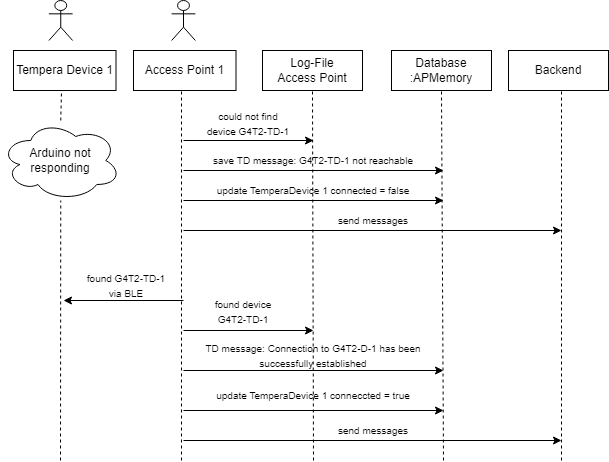

The diagram above was exported from draw.io. Its source (the exported page's mxGraphModel, read from the mxfile embedded in the PNG):
<mxGraphModel dx="1050" dy="618" grid="1" gridSize="10" guides="1" tooltips="1" connect="1" arrows="1" fold="1" page="1" pageScale="1" pageWidth="827" pageHeight="1169" math="0" shadow="0">
  <root>
    <mxCell id="0" />
    <mxCell id="1" parent="0" />
    <mxCell id="uTd5J6zyq3ZcSXsF7Gak-3" value="Log-File&lt;div&gt;Access Point&lt;/div&gt;" style="rounded=0;whiteSpace=wrap;html=1;" parent="1" vertex="1">
      <mxGeometry x="309" y="110" width="100" height="40" as="geometry" />
    </mxCell>
    <mxCell id="uTd5J6zyq3ZcSXsF7Gak-4" value="Backe&lt;span style=&quot;background-color: initial;&quot;&gt;nd&lt;/span&gt;" style="rounded=0;whiteSpace=wrap;html=1;" parent="1" vertex="1">
      <mxGeometry x="555" y="110" width="100" height="40" as="geometry" />
    </mxCell>
    <mxCell id="uTd5J6zyq3ZcSXsF7Gak-5" value="" style="shape=umlActor;verticalLabelPosition=bottom;verticalAlign=top;html=1;outlineConnect=0;" parent="1" vertex="1">
      <mxGeometry x="218.13" y="60" width="23.75" height="40" as="geometry" />
    </mxCell>
    <mxCell id="uTd5J6zyq3ZcSXsF7Gak-6" value="" style="shape=umlActor;verticalLabelPosition=bottom;verticalAlign=top;html=1;outlineConnect=0;" parent="1" vertex="1">
      <mxGeometry x="95.38" y="60" width="23.75" height="40" as="geometry" />
    </mxCell>
    <mxCell id="uTd5J6zyq3ZcSXsF7Gak-7" value="Tempera Device 1" style="rounded=0;whiteSpace=wrap;html=1;" parent="1" vertex="1">
      <mxGeometry x="60" y="110" width="102.5" height="40" as="geometry" />
    </mxCell>
    <mxCell id="uTd5J6zyq3ZcSXsF7Gak-8" value="Access Point 1" style="rounded=0;whiteSpace=wrap;html=1;" parent="1" vertex="1">
      <mxGeometry x="180" y="110" width="102.5" height="40" as="geometry" />
    </mxCell>
    <mxCell id="uTd5J6zyq3ZcSXsF7Gak-19" value="" style="endArrow=none;dashed=1;html=1;rounded=0;entryX=0.5;entryY=1;entryDx=0;entryDy=0;" parent="1" target="uTd5J6zyq3ZcSXsF7Gak-3" edge="1">
      <mxGeometry width="50" height="50" relative="1" as="geometry">
        <mxPoint x="360" y="520" as="sourcePoint" />
        <mxPoint x="440" y="260" as="targetPoint" />
      </mxGeometry>
    </mxCell>
    <mxCell id="uTd5J6zyq3ZcSXsF7Gak-20" value="" style="endArrow=none;dashed=1;html=1;rounded=0;entryX=0.5;entryY=1;entryDx=0;entryDy=0;" parent="1" edge="1">
      <mxGeometry width="50" height="50" relative="1" as="geometry">
        <mxPoint x="228" y="520" as="sourcePoint" />
        <mxPoint x="228" y="149" as="targetPoint" />
      </mxGeometry>
    </mxCell>
    <mxCell id="uTd5J6zyq3ZcSXsF7Gak-21" value="" style="endArrow=none;dashed=1;html=1;rounded=0;entryX=0.5;entryY=1;entryDx=0;entryDy=0;" parent="1" source="uTd5J6zyq3ZcSXsF7Gak-51" edge="1">
      <mxGeometry width="50" height="50" relative="1" as="geometry">
        <mxPoint x="108" y="1123" as="sourcePoint" />
        <mxPoint x="108" y="150" as="targetPoint" />
      </mxGeometry>
    </mxCell>
    <mxCell id="uTd5J6zyq3ZcSXsF7Gak-22" value="" style="endArrow=none;dashed=1;html=1;rounded=0;entryX=0.5;entryY=1;entryDx=0;entryDy=0;" parent="1" edge="1">
      <mxGeometry width="50" height="50" relative="1" as="geometry">
        <mxPoint x="608" y="520" as="sourcePoint" />
        <mxPoint x="608" y="150" as="targetPoint" />
      </mxGeometry>
    </mxCell>
    <mxCell id="uTd5J6zyq3ZcSXsF7Gak-29" value="" style="endArrow=classic;html=1;rounded=0;" parent="1" edge="1">
      <mxGeometry width="50" height="50" relative="1" as="geometry">
        <mxPoint x="230" y="200" as="sourcePoint" />
        <mxPoint x="360" y="200" as="targetPoint" />
      </mxGeometry>
    </mxCell>
    <mxCell id="uTd5J6zyq3ZcSXsF7Gak-30" value="&lt;font style=&quot;font-size: 10px;&quot;&gt;could not find device G4T2-TD-1&lt;/font&gt;" style="text;html=1;align=center;verticalAlign=middle;whiteSpace=wrap;rounded=0;" parent="1" vertex="1">
      <mxGeometry x="250" y="168" width="90" height="30" as="geometry" />
    </mxCell>
    <mxCell id="uTd5J6zyq3ZcSXsF7Gak-45" value="" style="endArrow=classic;html=1;rounded=0;" parent="1" edge="1">
      <mxGeometry width="50" height="50" relative="1" as="geometry">
        <mxPoint x="230" y="230" as="sourcePoint" />
        <mxPoint x="490" y="230" as="targetPoint" />
      </mxGeometry>
    </mxCell>
    <mxCell id="uTd5J6zyq3ZcSXsF7Gak-46" value="&lt;font style=&quot;font-size: 10px;&quot;&gt;save TD message: G4T2-TD-1 not reachable&lt;/font&gt;" style="text;html=1;align=center;verticalAlign=middle;whiteSpace=wrap;rounded=0;" parent="1" vertex="1">
      <mxGeometry x="240" y="205" width="240" height="30" as="geometry" />
    </mxCell>
    <mxCell id="uTd5J6zyq3ZcSXsF7Gak-52" value="" style="endArrow=none;dashed=1;html=1;rounded=0;entryX=0.5;entryY=1;entryDx=0;entryDy=0;" parent="1" target="uTd5J6zyq3ZcSXsF7Gak-51" edge="1">
      <mxGeometry width="50" height="50" relative="1" as="geometry">
        <mxPoint x="107" y="520" as="sourcePoint" />
        <mxPoint x="108" y="150" as="targetPoint" />
      </mxGeometry>
    </mxCell>
    <mxCell id="uTd5J6zyq3ZcSXsF7Gak-51" value="Arduino not responding" style="ellipse;shape=cloud;whiteSpace=wrap;html=1;" parent="1" vertex="1">
      <mxGeometry x="47.25999999999999" y="180" width="120" height="80" as="geometry" />
    </mxCell>
    <mxCell id="uTd5J6zyq3ZcSXsF7Gak-53" value="" style="endArrow=none;html=1;rounded=0;startArrow=classic;startFill=1;endFill=0;" parent="1" edge="1">
      <mxGeometry width="50" height="50" relative="1" as="geometry">
        <mxPoint x="110" y="360" as="sourcePoint" />
        <mxPoint x="230" y="360" as="targetPoint" />
      </mxGeometry>
    </mxCell>
    <mxCell id="uTd5J6zyq3ZcSXsF7Gak-54" value="&lt;font style=&quot;font-size: 10px;&quot;&gt;found G4T2-TD-1 via BLE&lt;/font&gt;" style="text;html=1;align=center;verticalAlign=middle;whiteSpace=wrap;rounded=0;" parent="1" vertex="1">
      <mxGeometry x="128" y="330" width="90" height="30" as="geometry" />
    </mxCell>
    <mxCell id="uTd5J6zyq3ZcSXsF7Gak-55" value="" style="endArrow=classic;html=1;rounded=0;" parent="1" edge="1">
      <mxGeometry width="50" height="50" relative="1" as="geometry">
        <mxPoint x="230" y="390" as="sourcePoint" />
        <mxPoint x="360" y="390" as="targetPoint" />
      </mxGeometry>
    </mxCell>
    <mxCell id="uTd5J6zyq3ZcSXsF7Gak-56" value="&lt;span style=&quot;font-size: 10px;&quot;&gt;found device G4T2-TD-1&lt;/span&gt;" style="text;html=1;align=center;verticalAlign=middle;whiteSpace=wrap;rounded=0;" parent="1" vertex="1">
      <mxGeometry x="250" y="356" width="80" height="30" as="geometry" />
    </mxCell>
    <mxCell id="VEn_0LSIzw8BOIoSeAxx-13" value="" style="endArrow=classic;html=1;rounded=0;" parent="1" edge="1">
      <mxGeometry width="50" height="50" relative="1" as="geometry">
        <mxPoint x="230" y="430" as="sourcePoint" />
        <mxPoint x="490" y="430" as="targetPoint" />
      </mxGeometry>
    </mxCell>
    <mxCell id="VEn_0LSIzw8BOIoSeAxx-17" value="&lt;font style=&quot;font-size: 10px;&quot;&gt;TD message: Connection to G4T2-D-1 has been successfully established&lt;/font&gt;" style="text;html=1;align=center;verticalAlign=middle;whiteSpace=wrap;rounded=0;" parent="1" vertex="1">
      <mxGeometry x="240" y="400" width="240" height="30" as="geometry" />
    </mxCell>
    <mxCell id="cu5-rUwbifltkqgkuWlV-1" value="&lt;div&gt;Database&lt;/div&gt;&lt;div&gt;:APMemory&lt;/div&gt;" style="rounded=0;whiteSpace=wrap;html=1;" parent="1" vertex="1">
      <mxGeometry x="438" y="110" width="100" height="40" as="geometry" />
    </mxCell>
    <mxCell id="cu5-rUwbifltkqgkuWlV-2" value="" style="endArrow=none;dashed=1;html=1;rounded=0;entryX=0.5;entryY=1;entryDx=0;entryDy=0;" parent="1" target="cu5-rUwbifltkqgkuWlV-1" edge="1">
      <mxGeometry width="50" height="50" relative="1" as="geometry">
        <mxPoint x="490" y="520" as="sourcePoint" />
        <mxPoint x="490" y="219" as="targetPoint" />
      </mxGeometry>
    </mxCell>
    <mxCell id="JhUFhqsynTFOum3jLZm7-1" value="" style="endArrow=classic;html=1;rounded=0;" parent="1" edge="1">
      <mxGeometry width="50" height="50" relative="1" as="geometry">
        <mxPoint x="230" y="290" as="sourcePoint" />
        <mxPoint x="608" y="290" as="targetPoint" />
      </mxGeometry>
    </mxCell>
    <mxCell id="JhUFhqsynTFOum3jLZm7-2" value="&lt;font style=&quot;font-size: 10px;&quot;&gt;send messages&lt;/font&gt;" style="text;html=1;align=center;verticalAlign=middle;whiteSpace=wrap;rounded=0;" parent="1" vertex="1">
      <mxGeometry x="300" y="265" width="240" height="30" as="geometry" />
    </mxCell>
    <mxCell id="JhUFhqsynTFOum3jLZm7-3" value="" style="endArrow=classic;html=1;rounded=0;" parent="1" edge="1">
      <mxGeometry width="50" height="50" relative="1" as="geometry">
        <mxPoint x="230" y="500" as="sourcePoint" />
        <mxPoint x="608" y="500" as="targetPoint" />
      </mxGeometry>
    </mxCell>
    <mxCell id="JhUFhqsynTFOum3jLZm7-4" value="&lt;font style=&quot;font-size: 10px;&quot;&gt;send messages&lt;/font&gt;" style="text;html=1;align=center;verticalAlign=middle;whiteSpace=wrap;rounded=0;" parent="1" vertex="1">
      <mxGeometry x="300" y="475" width="240" height="30" as="geometry" />
    </mxCell>
    <mxCell id="26mT-lbfGM7DKpWt4UOC-1" value="" style="endArrow=classic;html=1;rounded=0;" parent="1" edge="1">
      <mxGeometry width="50" height="50" relative="1" as="geometry">
        <mxPoint x="230" y="260" as="sourcePoint" />
        <mxPoint x="490" y="260" as="targetPoint" />
      </mxGeometry>
    </mxCell>
    <mxCell id="26mT-lbfGM7DKpWt4UOC-2" value="&lt;font style=&quot;font-size: 10px;&quot;&gt;update TemperaDevice 1 connected = false&lt;/font&gt;" style="text;html=1;align=center;verticalAlign=middle;whiteSpace=wrap;rounded=0;" parent="1" vertex="1">
      <mxGeometry x="240" y="235" width="240" height="30" as="geometry" />
    </mxCell>
    <mxCell id="26mT-lbfGM7DKpWt4UOC-3" value="" style="endArrow=classic;html=1;rounded=0;" parent="1" edge="1">
      <mxGeometry width="50" height="50" relative="1" as="geometry">
        <mxPoint x="230" y="470" as="sourcePoint" />
        <mxPoint x="490" y="470" as="targetPoint" />
      </mxGeometry>
    </mxCell>
    <mxCell id="26mT-lbfGM7DKpWt4UOC-4" value="&lt;font style=&quot;font-size: 10px;&quot;&gt;update TemperaDevice 1 conneccted = true&lt;/font&gt;" style="text;html=1;align=center;verticalAlign=middle;whiteSpace=wrap;rounded=0;" parent="1" vertex="1">
      <mxGeometry x="240" y="440" width="240" height="30" as="geometry" />
    </mxCell>
  </root>
</mxGraphModel>